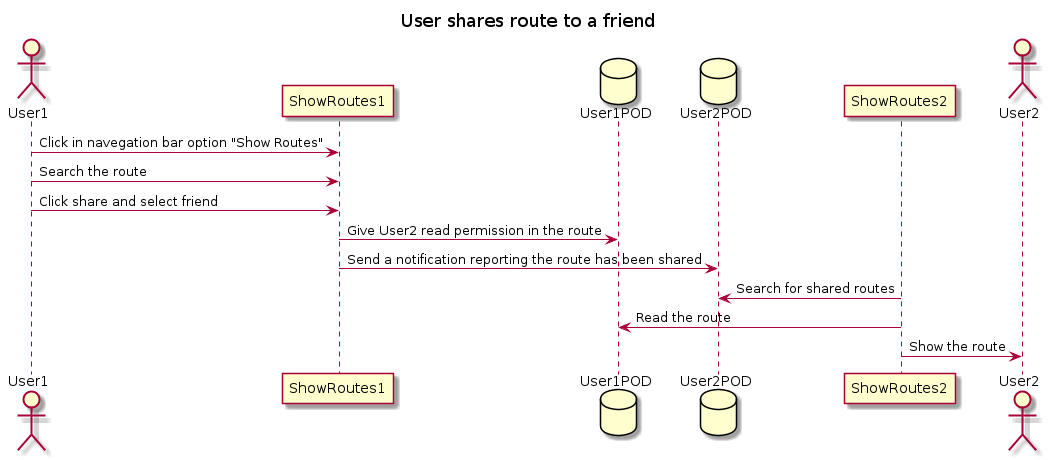

The diagram above was rendered by PlantUML. Its source (embedded in the PNG):
@startuml
title User shares route to a friend
title User shares route to a friend
actor User1
participant ShowRoutes1
database User1POD
database User2POD
participant ShowRoutes2
actor User2
User1 -> ShowRoutes1: Click in navegation bar option "Show Routes"
User1 -> ShowRoutes1: Search the route
User1 -> ShowRoutes1: Click share and select friend
ShowRoutes1 -> User1POD: Give User2 read permission in the route
ShowRoutes1 -> User2POD: Send a notification reporting the route has been shared
ShowRoutes2 -> User2POD: Search for shared routes
ShowRoutes2 -> User1POD: Read the route
ShowRoutes2 -> User2: Show the route
@enduml